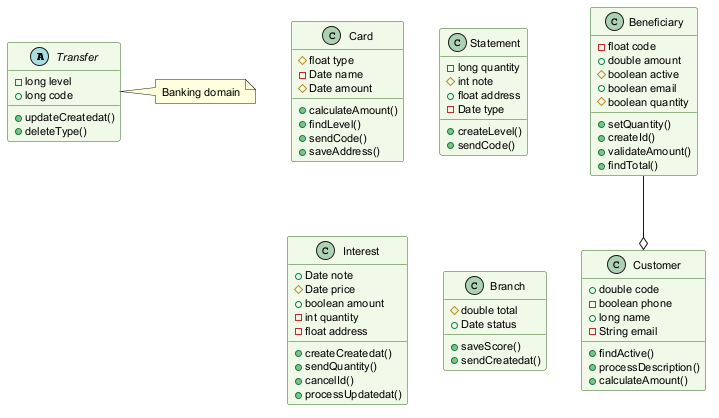

The diagram above was rendered by PlantUML. Its source (embedded in the PNG):
@startuml
skinparam backgroundColor #FFFFFF
skinparam classBackgroundColor #F1F8E9
skinparam classBorderColor #33691E
skinparam defaultFontSize 11
abstract class Transfer {
  -long level
  +long code
  +updateCreatedat()
  +deleteType()
}
class Card {
  #float type
  -Date name
  #Date amount
  +calculateAmount()
  +findLevel()
  +sendCode()
  +saveAddress()
}
class Statement {
  -long quantity
  #int note
  +float address
  -Date type
  +createLevel()
  +sendCode()
}
class Beneficiary {
  -float code
  +double amount
  #boolean active
  +boolean email
  #boolean quantity
  +setQuantity()
  +createId()
  +validateAmount()
  +findTotal()
}
class Customer {
  +double code
  -boolean phone
  +long name
  -String email
  +findActive()
  +processDescription()
  +calculateAmount()
}
class Interest {
  +Date note
  #Date price
  +boolean amount
  -int quantity
  -float address
  +createCreatedat()
  +sendQuantity()
  +cancelId()
  +processUpdatedat()
}
class Branch {
  #double total
  +Date status
  +saveScore()
  +sendCreatedat()
}
Beneficiary --o Customer
note right of Transfer : Banking domain
@enduml